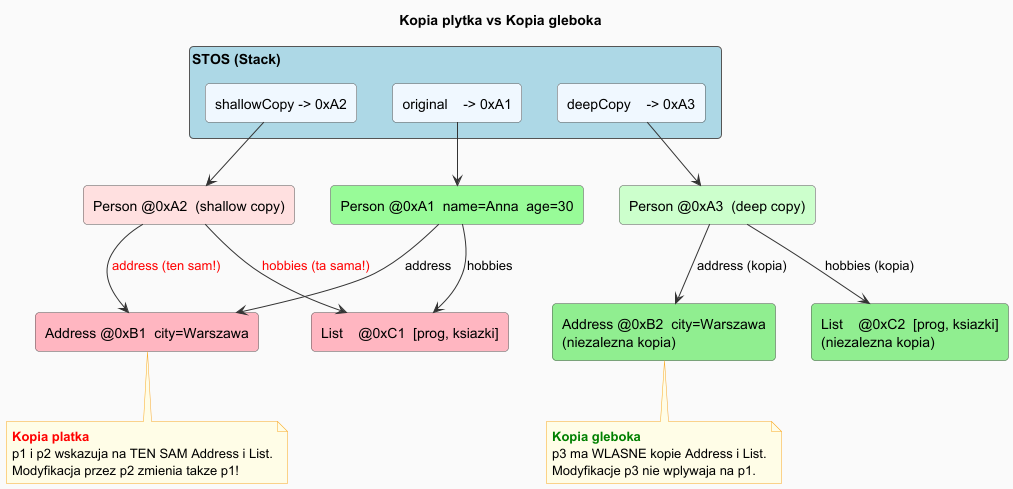

The diagram above was rendered by PlantUML. Its source (embedded in the PNG):
@startuml shallow_vs_deep
title Kopia plytka vs Kopia gleboka

skinparam backgroundColor #FAFAFA
skinparam defaultTextAlignment left
skinparam rectangle {
    RoundCorner 8
    BorderColor #555555
}
skinparam ArrowColor #333333
skinparam NoteBorderColor #F9A825
skinparam NoteBackgroundColor #FFFDE7

' ===== STOS =====
rectangle "STOS (Stack)" as stack #LightBlue {
    rectangle "original    -> 0xA1" as orig    #AliceBlue
    rectangle "shallowCopy -> 0xA2" as shallow #AliceBlue
    rectangle "deepCopy    -> 0xA3" as deep    #AliceBlue
}

' ===== STERTA - oryginalne obiekty =====
rectangle "Person @0xA1  name=Anna  age=30" as p1 #PaleGreen
rectangle "Person @0xA2  (shallow copy)" as p2 #FFE0E0
rectangle "Person @0xA3  (deep copy)"    as p3 #CCFFCC

' ===== OBIEKTY WSPOLDZIELONE =====
rectangle "Address @0xB1  city=Warszawa" as b1 #LightPink
rectangle "List    @0xC1  [prog, ksiazki]" as c1 #LightPink

' ===== NIEZALEZNE KOPIE =====
rectangle "Address @0xB2  city=Warszawa\n(niezalezna kopia)" as b2 #90EE90
rectangle "List    @0xC2  [prog, ksiazki]\n(niezalezna kopia)" as c2 #90EE90

' ===== STRZALKI ZE STOSU =====
orig    --> p1
shallow --> p2
deep    --> p3

' ===== SHALLOW: wspoldzielone referencje =====
p1 --> b1 : address
p1 --> c1 : hobbies
p2 --> b1 : <color:red>address (ten sam!)</color>
p2 --> c1 : <color:red>hobbies (ta sama!)</color>

' ===== DEEP: niezalezne kopie =====
p3 --> b2 : address (kopia)
p3 --> c2 : hobbies (kopia)

note bottom of b1
  <color:red><b>Kopia platka</b></color>
  p1 i p2 wskazuja na TEN SAM Address i List.
  Modyfikacja przez p2 zmienia takze p1!
end note

note bottom of b2
  <color:green><b>Kopia gleboka</b></color>
  p3 ma WLASNE kopie Address i List.
  Modyfikacje p3 nie wplywaja na p1.
end note

@enduml